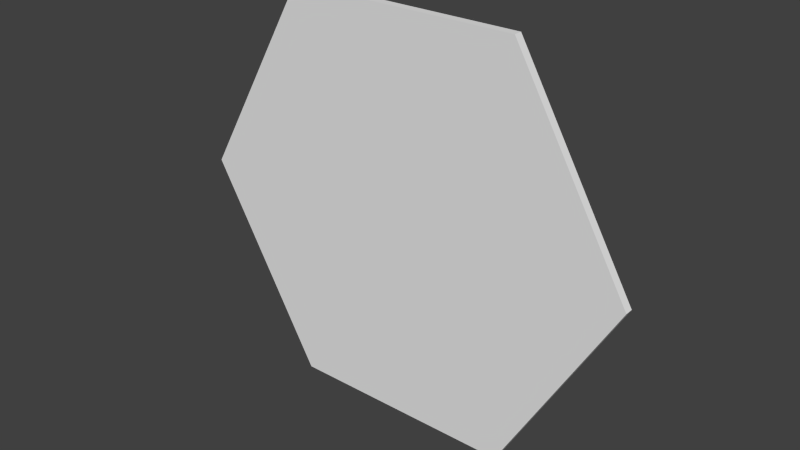 # Source: Platform.blend  (saved by Blender 2.76.0; exported with 4.5.12 LTS)
import bpy
from mathutils import Matrix  # noqa: F401  (used for matrix-valued properties, if any)

bpy.ops.wm.read_factory_settings(use_empty=True)
scene = bpy.context.scene
scene.name = 'Scene'

# ---- collections
col_collection_1 = bpy.data.collections.new('Collection 1'); scene.collection.children.link(col_collection_1)

# ---- world
world_world = bpy.data.worlds.new('World'); scene.world = world_world
world_world.color = (0.05088, 0.05088, 0.05088)
world_world.use_sun_shadow = False
world_world.sun_shadow_jitter_overblur = 0.0
world_world.cycles.sampling_method = 'MANUAL'
world_world.cycles.sample_map_resolution = 256

# ---- meshes
me_platform = bpy.data.meshes.new('Platform')
me_platform.from_pydata([(-3.936e-17, 1.86e-07, 1.232), (-0.3556, 9.3e-08, 0.6159), (-7.105e-17, -0.0254, 1.232), (-0.3556, -0.0254, 0.6159), (0.7112, 1.86e-07, 1.232), (0.7112, -0.0254, 1.232), (1.067, 9.3e-08, 0.6159), (1.067, -0.0254, 0.6159), (0.7112, 4.119e-23, 2.728e-16), (0.7112, -0.0254, 3.835e-09), (0.0, 0.0, 0.0), (0.0, -0.0254, 3.835e-09)], [], [(0, 1, 2), (2, 1, 3), (4, 0, 5), (5, 0, 2), (6, 4, 7), (7, 4, 5), (8, 6, 9), (9, 6, 7), (10, 8, 11), (11, 8, 9), (1, 10, 3), (3, 10, 11), (11, 7, 3), (3, 7, 5), (3, 5, 2), (11, 9, 7), (8, 10, 6), (6, 10, 1), (6, 1, 4), (4, 1, 0)])
me_platform.use_remesh_preserve_volume = False
me_platform.use_remesh_preserve_attributes = False
me_platform.use_mirror_vertex_groups = False
me_platform.update()

# ---- objects
ob_platform = bpy.data.objects.new('Platform', me_platform)

# ---- transforms, parenting, visibility, modifiers, constraints
ob_platform.location = (0.0, 0.0, 0.0)
ob_platform.lineart.crease_threshold = 0.0

# ---- collection membership
col_collection_1.objects.link(ob_platform)

# ---- scene / render settings (as saved in the file)
scene.frame_start = 1; scene.frame_end = 250; scene.frame_set(1)
scene.render.engine = 'BLENDER_EEVEE_NEXT'
scene.render.resolution_percentage = 50
scene.render.dither_intensity = 0.0
scene.cycles.use_denoising = False
scene.cycles.samples = 10
scene.cycles.sampling_pattern = 'TABULATED_SOBOL'
scene.cycles.light_sampling_threshold = 0.0
scene.cycles.use_adaptive_sampling = False
scene.cycles.use_light_tree = False
scene.cycles.blur_glossy = 0.0
scene.cycles.pixel_filter_type = 'GAUSSIAN'
scene.cycles.sample_clamp_indirect = 0.0
scene.view_settings.view_transform = 'Standard'
bpy.context.view_layer.update()

# ---- added for rendering (the .blend has no active camera and no usable light): camera, sun
cam_auto = bpy.data.cameras.new('AutoCamera')
cam_auto.lens = 50.0
cam_auto.sensor_width = 36.0
cam_auto.clip_end = 1000.0
ob_auto_camera = bpy.data.objects.new('AutoCamera', cam_auto)
scene.collection.objects.link(ob_auto_camera)
ob_auto_camera.location = (2.09669, -2.10201, 2.00878)
ob_auto_camera.rotation_euler = (1.09748, -7.21219e-08, 0.694738)
scene.camera = ob_auto_camera
light_auto_sun = bpy.data.lights.new('AutoSun', 'SUN')
light_auto_sun.energy = 3.0
light_auto_sun.angle = 0.0523599
ob_auto_sun = bpy.data.objects.new('AutoSun', light_auto_sun)
scene.collection.objects.link(ob_auto_sun)
ob_auto_sun.rotation_euler = (0.872665, 0.174533, 0.523599)
bpy.context.view_layer.update()
